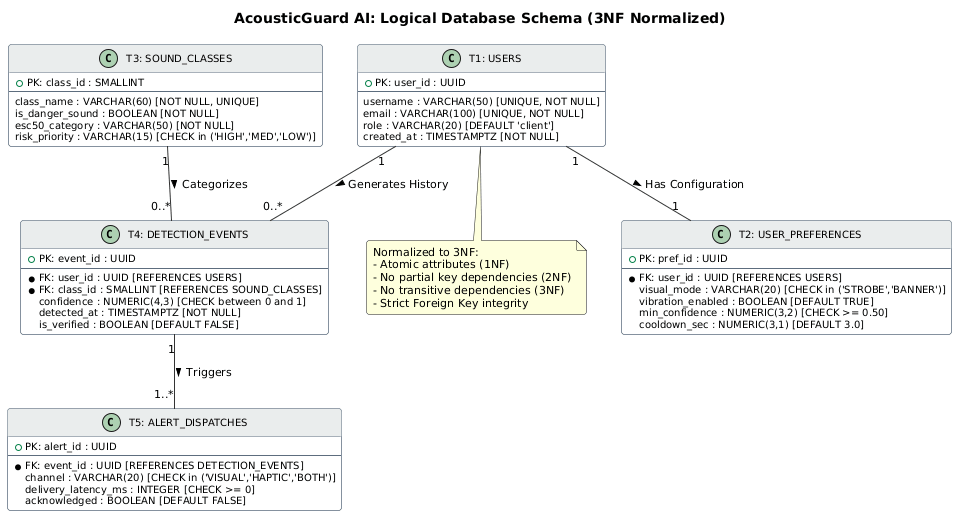

The diagram above was rendered by PlantUML. Its source (embedded in the PNG):
@startuml
skinparam backgroundColor white
skinparam shadowing false
skinparam defaultFontName Arial
skinparam defaultFontSize 11
skinparam roundCorner 6
skinparam arrowColor #333333

skinparam class {
  BackgroundColor #FDFEFE
  BorderColor #5D6D7E
  HeaderBackgroundColor #EAEDED
  FontSize 11
  AttributeFontSize 10
}

title AcousticGuard AI: Logical Database Schema (3NF Normalized)

class "T1: USERS" as T1 {
  + PK: user_id : UUID
  --
  username : VARCHAR(50) [UNIQUE, NOT NULL]
  email : VARCHAR(100) [UNIQUE, NOT NULL]
  role : VARCHAR(20) [DEFAULT 'client']
  created_at : TIMESTAMPTZ [NOT NULL]
}

class "T2: USER_PREFERENCES" as T2 {
  + PK: pref_id : UUID
  --
  * FK: user_id : UUID [REFERENCES USERS]
  visual_mode : VARCHAR(20) [CHECK in ('STROBE','BANNER')]
  vibration_enabled : BOOLEAN [DEFAULT TRUE]
  min_confidence : NUMERIC(3,2) [CHECK >= 0.50]
  cooldown_sec : NUMERIC(3,1) [DEFAULT 3.0]
}

class "T3: SOUND_CLASSES" as T3 {
  + PK: class_id : SMALLINT
  --
  class_name : VARCHAR(60) [NOT NULL, UNIQUE]
  is_danger_sound : BOOLEAN [NOT NULL]
  esc50_category : VARCHAR(50) [NOT NULL]
  risk_priority : VARCHAR(15) [CHECK in ('HIGH','MED','LOW')]
}

class "T4: DETECTION_EVENTS" as T4 {
  + PK: event_id : UUID
  --
  * FK: user_id : UUID [REFERENCES USERS]
  * FK: class_id : SMALLINT [REFERENCES SOUND_CLASSES]
  confidence : NUMERIC(4,3) [CHECK between 0 and 1]
  detected_at : TIMESTAMPTZ [NOT NULL]
  is_verified : BOOLEAN [DEFAULT FALSE]
}

class "T5: ALERT_DISPATCHES" as T5 {
  + PK: alert_id : UUID
  --
  * FK: event_id : UUID [REFERENCES DETECTION_EVENTS]
  channel : VARCHAR(20) [CHECK in ('VISUAL','HAPTIC','BOTH')]
  delivery_latency_ms : INTEGER [CHECK >= 0]
  acknowledged : BOOLEAN [DEFAULT FALSE]
}

T1 "1" -- "1" T2 : Has Configuration >
T1 "1" -- "0..*" T4 : Generates History >
T3 "1" -- "0..*" T4 : Categorizes >
T4 "1" -- "1..*" T5 : Triggers >

note bottom of T1
  Normalized to 3NF:
  - Atomic attributes (1NF)
  - No partial key dependencies (2NF)
  - No transitive dependencies (3NF)
  - Strict Foreign Key integrity
end note
@enduml